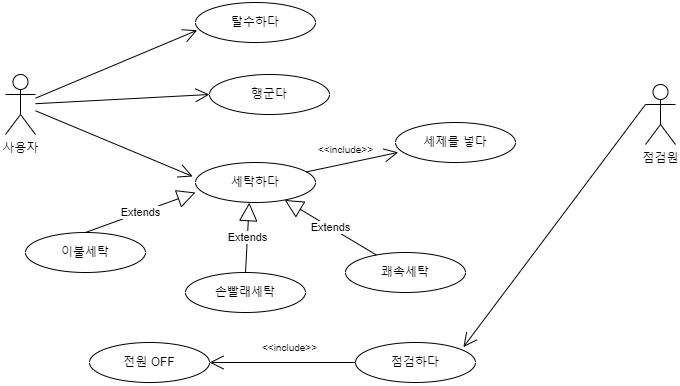

The diagram above was exported from draw.io. Its source (the exported page's mxGraphModel, read from the mxfile embedded in the PNG):
<mxGraphModel dx="989" dy="545" grid="1" gridSize="10" guides="1" tooltips="1" connect="1" arrows="1" fold="1" page="1" pageScale="1" pageWidth="827" pageHeight="1169" math="0" shadow="0">
  <root>
    <mxCell id="0" />
    <mxCell id="1" parent="0" />
    <mxCell id="cLBlYTeKib4LjqovS0KM-2" value="사용자" style="shape=umlActor;verticalLabelPosition=bottom;verticalAlign=top;html=1;" vertex="1" parent="1">
      <mxGeometry x="90" y="192" width="30" height="60" as="geometry" />
    </mxCell>
    <mxCell id="cLBlYTeKib4LjqovS0KM-3" value="탈수하다" style="ellipse;whiteSpace=wrap;html=1;" vertex="1" parent="1">
      <mxGeometry x="280" y="120" width="120" height="40" as="geometry" />
    </mxCell>
    <mxCell id="cLBlYTeKib4LjqovS0KM-4" value="" style="endArrow=open;endFill=1;endSize=12;html=1;rounded=0;entryX=0.014;entryY=0.694;entryDx=0;entryDy=0;entryPerimeter=0;" edge="1" parent="1" source="cLBlYTeKib4LjqovS0KM-2" target="cLBlYTeKib4LjqovS0KM-3">
      <mxGeometry width="160" relative="1" as="geometry">
        <mxPoint x="130" y="220" as="sourcePoint" />
        <mxPoint x="350" y="170" as="targetPoint" />
      </mxGeometry>
    </mxCell>
    <mxCell id="cLBlYTeKib4LjqovS0KM-6" value="행군다" style="ellipse;whiteSpace=wrap;html=1;" vertex="1" parent="1">
      <mxGeometry x="294" y="192" width="120" height="40" as="geometry" />
    </mxCell>
    <mxCell id="cLBlYTeKib4LjqovS0KM-7" value="세탁하다" style="ellipse;whiteSpace=wrap;html=1;" vertex="1" parent="1">
      <mxGeometry x="280" y="280" width="120" height="40" as="geometry" />
    </mxCell>
    <mxCell id="cLBlYTeKib4LjqovS0KM-8" value="" style="endArrow=open;endFill=1;endSize=12;html=1;rounded=0;entryX=0;entryY=0.5;entryDx=0;entryDy=0;" edge="1" parent="1" source="cLBlYTeKib4LjqovS0KM-2" target="cLBlYTeKib4LjqovS0KM-6">
      <mxGeometry width="160" relative="1" as="geometry">
        <mxPoint x="150" y="220" as="sourcePoint" />
        <mxPoint x="292" y="158" as="targetPoint" />
      </mxGeometry>
    </mxCell>
    <mxCell id="cLBlYTeKib4LjqovS0KM-9" value="" style="endArrow=open;endFill=1;endSize=12;html=1;rounded=0;entryX=-0.023;entryY=0.349;entryDx=0;entryDy=0;entryPerimeter=0;" edge="1" parent="1" source="cLBlYTeKib4LjqovS0KM-2" target="cLBlYTeKib4LjqovS0KM-7">
      <mxGeometry width="160" relative="1" as="geometry">
        <mxPoint x="130" y="220" as="sourcePoint" />
        <mxPoint x="294" y="232" as="targetPoint" />
      </mxGeometry>
    </mxCell>
    <mxCell id="cLBlYTeKib4LjqovS0KM-10" value="이불세탁" style="ellipse;whiteSpace=wrap;html=1;" vertex="1" parent="1">
      <mxGeometry x="110" y="350" width="120" height="40" as="geometry" />
    </mxCell>
    <mxCell id="cLBlYTeKib4LjqovS0KM-11" value="손빨래세탁" style="ellipse;whiteSpace=wrap;html=1;" vertex="1" parent="1">
      <mxGeometry x="270" y="390" width="120" height="40" as="geometry" />
    </mxCell>
    <mxCell id="cLBlYTeKib4LjqovS0KM-12" value="쾌속세탁" style="ellipse;whiteSpace=wrap;html=1;" vertex="1" parent="1">
      <mxGeometry x="430" y="370" width="120" height="40" as="geometry" />
    </mxCell>
    <mxCell id="cLBlYTeKib4LjqovS0KM-13" value="Extends" style="endArrow=block;endSize=16;endFill=0;html=1;rounded=0;entryX=0;entryY=0.75;entryDx=0;entryDy=0;entryPerimeter=0;exitX=0.5;exitY=0;exitDx=0;exitDy=0;" edge="1" parent="1" source="cLBlYTeKib4LjqovS0KM-10" target="cLBlYTeKib4LjqovS0KM-7">
      <mxGeometry width="160" relative="1" as="geometry">
        <mxPoint x="160" y="359.31" as="sourcePoint" />
        <mxPoint x="320" y="359.31" as="targetPoint" />
      </mxGeometry>
    </mxCell>
    <mxCell id="cLBlYTeKib4LjqovS0KM-14" value="Extends" style="endArrow=block;endSize=16;endFill=0;html=1;rounded=0;entryX=0.448;entryY=1.004;entryDx=0;entryDy=0;entryPerimeter=0;exitX=0.5;exitY=0;exitDx=0;exitDy=0;" edge="1" parent="1" source="cLBlYTeKib4LjqovS0KM-11" target="cLBlYTeKib4LjqovS0KM-7">
      <mxGeometry width="160" relative="1" as="geometry">
        <mxPoint x="330" y="390" as="sourcePoint" />
        <mxPoint x="440" y="330" as="targetPoint" />
      </mxGeometry>
    </mxCell>
    <mxCell id="cLBlYTeKib4LjqovS0KM-15" value="Extends" style="endArrow=block;endSize=16;endFill=0;html=1;rounded=0;" edge="1" parent="1" source="cLBlYTeKib4LjqovS0KM-12" target="cLBlYTeKib4LjqovS0KM-7">
      <mxGeometry width="160" relative="1" as="geometry">
        <mxPoint x="390" y="380" as="sourcePoint" />
        <mxPoint x="394" y="300" as="targetPoint" />
      </mxGeometry>
    </mxCell>
    <mxCell id="cLBlYTeKib4LjqovS0KM-16" style="edgeStyle=orthogonalEdgeStyle;rounded=0;orthogonalLoop=1;jettySize=auto;html=1;exitX=0.5;exitY=1;exitDx=0;exitDy=0;" edge="1" parent="1" source="cLBlYTeKib4LjqovS0KM-7" target="cLBlYTeKib4LjqovS0KM-7">
      <mxGeometry relative="1" as="geometry" />
    </mxCell>
    <mxCell id="cLBlYTeKib4LjqovS0KM-17" value="세제를 넣다" style="ellipse;whiteSpace=wrap;html=1;" vertex="1" parent="1">
      <mxGeometry x="480" y="240" width="120" height="40" as="geometry" />
    </mxCell>
    <mxCell id="cLBlYTeKib4LjqovS0KM-18" value="" style="endArrow=open;endFill=1;endSize=12;html=1;rounded=0;entryX=0.023;entryY=0.747;entryDx=0;entryDy=0;entryPerimeter=0;" edge="1" parent="1" source="cLBlYTeKib4LjqovS0KM-7" target="cLBlYTeKib4LjqovS0KM-17">
      <mxGeometry width="160" relative="1" as="geometry">
        <mxPoint x="480" y="310" as="sourcePoint" />
        <mxPoint x="410.5" y="270" as="targetPoint" />
      </mxGeometry>
    </mxCell>
    <mxCell id="cLBlYTeKib4LjqovS0KM-19" value="&lt;font style=&quot;font-size: 9px;&quot;&gt;&amp;lt;&amp;lt;include&amp;gt;&amp;gt;&lt;/font&gt;" style="text;html=1;align=center;verticalAlign=middle;resizable=0;points=[];autosize=1;strokeColor=none;fillColor=none;" vertex="1" parent="1">
      <mxGeometry x="390" y="252" width="80" height="30" as="geometry" />
    </mxCell>
    <mxCell id="cLBlYTeKib4LjqovS0KM-20" value="점검원" style="shape=umlActor;verticalLabelPosition=bottom;verticalAlign=top;html=1;" vertex="1" parent="1">
      <mxGeometry x="730" y="202" width="30" height="60" as="geometry" />
    </mxCell>
    <mxCell id="cLBlYTeKib4LjqovS0KM-21" value="점검하다" style="ellipse;whiteSpace=wrap;html=1;" vertex="1" parent="1">
      <mxGeometry x="440" y="460" width="120" height="40" as="geometry" />
    </mxCell>
    <mxCell id="cLBlYTeKib4LjqovS0KM-22" value="" style="endArrow=open;endFill=1;endSize=12;html=1;rounded=0;entryX=0.899;entryY=0.116;entryDx=0;entryDy=0;entryPerimeter=0;exitX=0;exitY=0.3333333333333333;exitDx=0;exitDy=0;exitPerimeter=0;" edge="1" parent="1" source="cLBlYTeKib4LjqovS0KM-20" target="cLBlYTeKib4LjqovS0KM-21">
      <mxGeometry width="160" relative="1" as="geometry">
        <mxPoint x="566" y="350" as="sourcePoint" />
        <mxPoint x="730" y="341" as="targetPoint" />
      </mxGeometry>
    </mxCell>
    <mxCell id="cLBlYTeKib4LjqovS0KM-23" value="전원 OFF" style="ellipse;whiteSpace=wrap;html=1;" vertex="1" parent="1">
      <mxGeometry x="174" y="460" width="120" height="40" as="geometry" />
    </mxCell>
    <mxCell id="cLBlYTeKib4LjqovS0KM-24" value="" style="endArrow=open;endFill=1;endSize=12;html=1;rounded=0;entryX=1;entryY=0.5;entryDx=0;entryDy=0;" edge="1" parent="1" source="cLBlYTeKib4LjqovS0KM-21" target="cLBlYTeKib4LjqovS0KM-23">
      <mxGeometry width="160" relative="1" as="geometry">
        <mxPoint x="410" y="430" as="sourcePoint" />
        <mxPoint x="386" y="460" as="targetPoint" />
      </mxGeometry>
    </mxCell>
    <mxCell id="cLBlYTeKib4LjqovS0KM-25" value="&lt;font style=&quot;font-size: 9px;&quot;&gt;&amp;lt;&amp;lt;include&amp;gt;&amp;gt;&lt;/font&gt;" style="text;html=1;align=center;verticalAlign=middle;resizable=0;points=[];autosize=1;strokeColor=none;fillColor=none;" vertex="1" parent="1">
      <mxGeometry x="334" y="450" width="80" height="30" as="geometry" />
    </mxCell>
  </root>
</mxGraphModel>